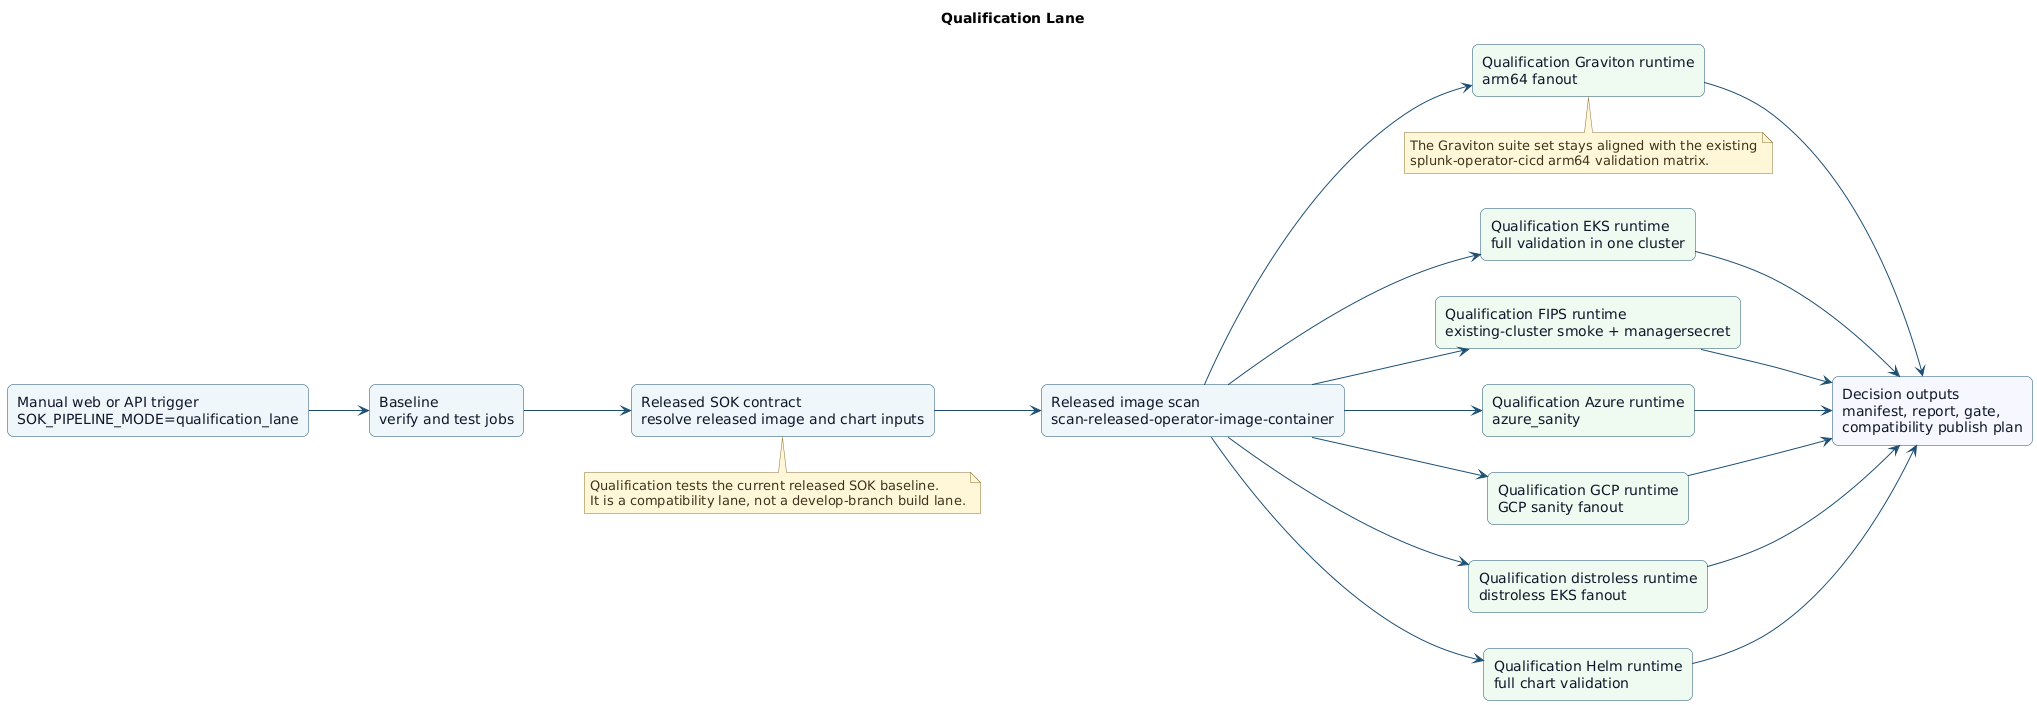

The diagram above was rendered by PlantUML. Its source (embedded in the PNG):
@startuml
title Qualification Lane
left to right direction
skinparam Shadowing false
skinparam DefaultFontName DejaVu Sans
skinparam BackgroundColor white
skinparam ArrowColor #1d4f73
skinparam Rectangle {
  BorderColor #1d4f73
  BackgroundColor #eef6fb
  FontColor #0f172a
  RoundCorner 12
}
skinparam Note {
  BorderColor #8b6f2f
  BackgroundColor #fff7d6
  FontColor #3f3420
}

rectangle "Manual web or API trigger\nSOK_PIPELINE_MODE=qualification_lane" as trigger
rectangle "Baseline\nverify and test jobs" as baseline
rectangle "Released SOK contract\nresolve released image and chart inputs" as contract
rectangle "Released image scan\nscan-released-operator-image-container" as scan
rectangle "Qualification EKS runtime\nfull validation in one cluster" as runtime_eks #eefbf1
rectangle "Qualification FIPS runtime\nexisting-cluster smoke + managersecret" as runtime_fips #eefbf1
rectangle "Qualification Azure runtime\nazure_sanity" as runtime_azure #eefbf1
rectangle "Qualification GCP runtime\nGCP sanity fanout" as runtime_gcp #eefbf1
rectangle "Qualification distroless runtime\ndistroless EKS fanout" as runtime_distroless #eefbf1
rectangle "Qualification Graviton runtime\narm64 fanout" as runtime_graviton #eefbf1
rectangle "Qualification Helm runtime\nfull chart validation" as runtime_helm #eefbf1
rectangle "Decision outputs\nmanifest, report, gate,\ncompatibility publish plan" as report #f7f7ff

trigger --> baseline
baseline --> contract
contract --> scan
scan --> runtime_eks
scan --> runtime_fips
scan --> runtime_azure
scan --> runtime_gcp
scan --> runtime_distroless
scan --> runtime_graviton
scan --> runtime_helm
runtime_eks --> report
runtime_fips --> report
runtime_azure --> report
runtime_gcp --> report
runtime_distroless --> report
runtime_graviton --> report
runtime_helm --> report

note bottom of contract
Qualification tests the current released SOK baseline.
It is a compatibility lane, not a develop-branch build lane.
end note

note bottom of runtime_graviton
The Graviton suite set stays aligned with the existing
splunk-operator-cicd arm64 validation matrix.
end note
@enduml